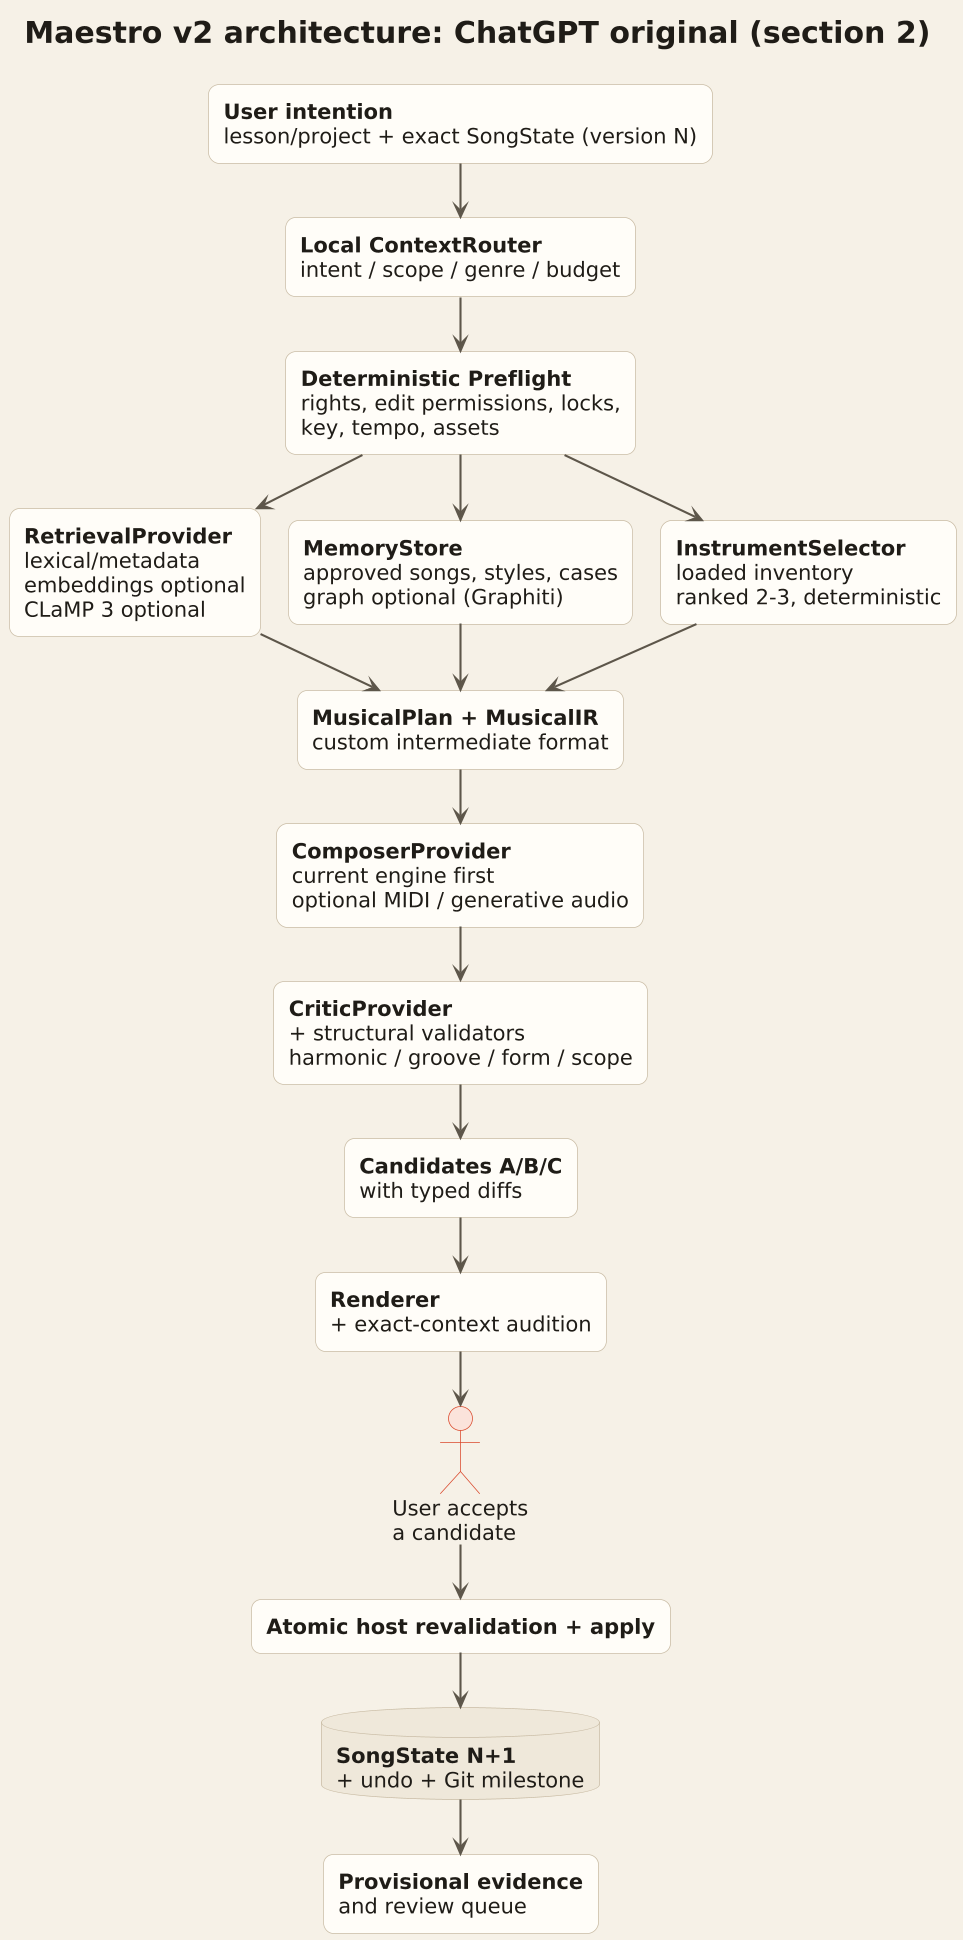

The diagram above was rendered by PlantUML. Its source (embedded in the PNG):
@startuml
skinparamlocked dpi 144
!pragma layout smetana
!include style.iuml
title <size:20><b>Maestro v2 architecture: ChatGPT original (section 2)</b></size>
top to bottom direction
rectangle "<b>User intention</b>\nlesson/project + exact SongState (version N)" as in
rectangle "<b>Local ContextRouter</b>\nintent / scope / genre / budget" as ro
rectangle "<b>Deterministic Preflight</b>\nrights, edit permissions, locks,\nkey, tempo, assets" as pf
rectangle "<b>RetrievalProvider</b>\nlexical/metadata\nembeddings optional\nCLaMP 3 optional" as rp
rectangle "<b>MemoryStore</b>\napproved songs, styles, cases\ngraph optional (Graphiti)" as ms
rectangle "<b>InstrumentSelector</b>\nloaded inventory\nranked 2-3, deterministic" as is
rectangle "<b>MusicalPlan + MusicalIR</b>\ncustom intermediate format" as ir
rectangle "<b>ComposerProvider</b>\ncurrent engine first\noptional MIDI / generative audio" as cp
rectangle "<b>CriticProvider</b>\n+ structural validators\nharmonic / groove / form / scope" as cr
rectangle "<b>Candidates A/B/C</b>\nwith typed diffs" as ca
rectangle "<b>Renderer</b>\n+ exact-context audition" as re
actor "User accepts\na candidate" as you
rectangle "<b>Atomic host revalidation + apply</b>" as ap
database "<b>SongState N+1</b>\n+ undo + Git milestone" as ss
rectangle "<b>Provisional evidence</b>\nand review queue" as ev
in --> ro
ro --> pf
pf --> rp
pf --> ms
pf --> is
rp --> ir
ms --> ir
is --> ir
ir --> cp
cp --> cr
cr --> ca
ca --> re
re --> you
you --> ap
ap --> ss
ss --> ev
@enduml